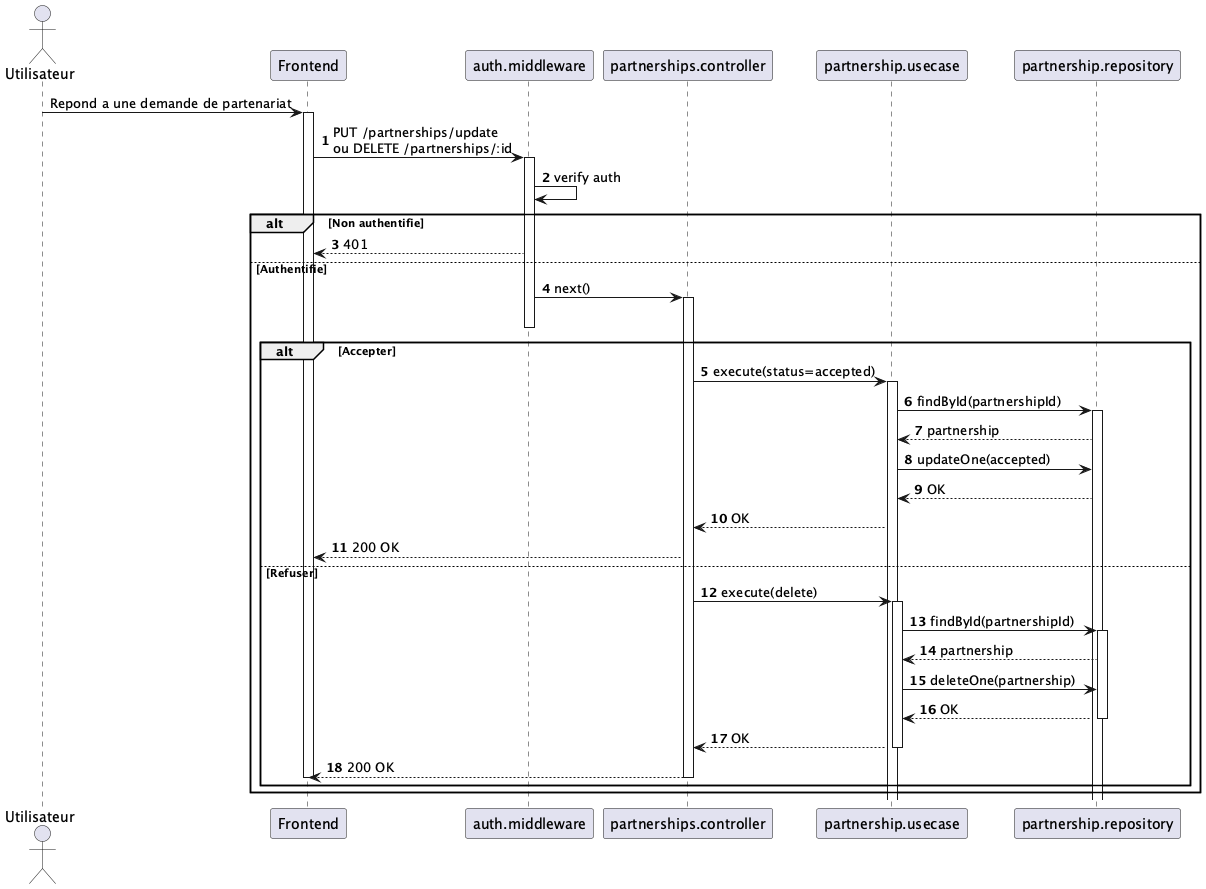

The diagram above was rendered by PlantUML. Its source (embedded in the PNG):
@startuml
!pragma layout smetana

skinparam shadowing false
autonumber

actor "Utilisateur" as user
participant "Frontend" as fe
participant "auth.middleware" as mw
participant "partnerships.controller" as ctrl
participant "partnership.usecase" as action
participant "partnership.repository" as repo

autonumber stop
user -> fe : Repond a une demande de partenariat
activate fe
autonumber resume

fe -> mw : PUT /partnerships/update\nou DELETE /partnerships/:id
activate mw

mw -> mw : verify auth

alt Non authentifie
  mw --> fe : 401
else Authentifie
  mw -> ctrl : next()
  activate ctrl
  deactivate mw

  alt Accepter
    ctrl -> action : execute(status=accepted)
    activate action
    action -> repo : findById(partnershipId)
    activate repo
    repo --> action : partnership

    action -> repo : updateOne(accepted)
    repo --> action : OK

    action --> ctrl : OK
    ctrl --> fe : 200 OK
  else Refuser
    ctrl -> action : execute(delete)
    activate action
    action -> repo : findById(partnershipId)
    activate repo
    repo --> action : partnership

    action -> repo : deleteOne(partnership)
    repo --> action : OK
    deactivate repo

    action --> ctrl : OK
    deactivate action
    ctrl --> fe : 200 OK
    deactivate ctrl
    deactivate fe
  end
end

@enduml